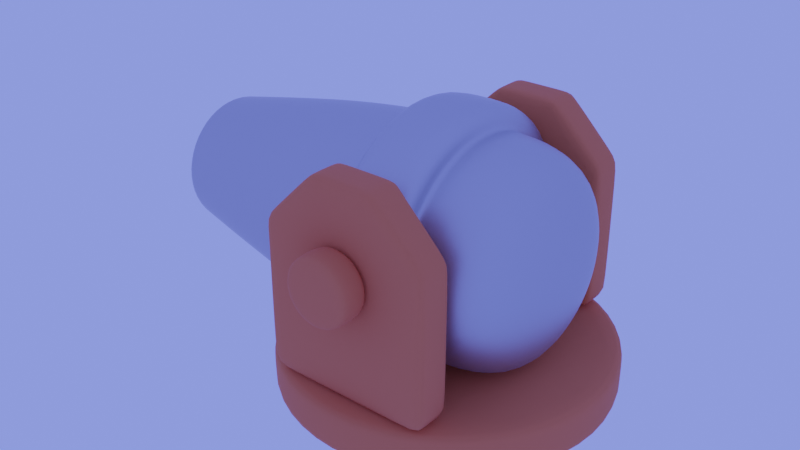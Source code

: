 # Source: Canon.blend  (saved by Blender 4.0.36; exported with 4.5.12 LTS)
import bpy
from mathutils import Matrix  # noqa: F401  (used for matrix-valued properties, if any)

bpy.ops.wm.read_factory_settings(use_empty=True)
scene = bpy.context.scene
scene.name = 'Scene'

# ---- collections
col_collection = bpy.data.collections.new('Collection'); scene.collection.children.link(col_collection)

# ---- materials (node trees are filled in below, after node groups)
mat_material_004 = bpy.data.materials.new('Material.004')
mat_material_003 = bpy.data.materials.new('Material.003')

# ---- material node trees
mat_material_004.use_nodes = True; mat_material_004.node_tree.nodes.clear()
_N = mat_material_004.node_tree.nodes; _L = mat_material_004.node_tree.links
n0 = _N.new('ShaderNodeBsdfPrincipled'); n0.name = 'Principled BSDF'; n0.location = (10, 300)
n0.distribution = 'GGX'
n0.subsurface_method = 'RANDOM_WALK_SKIN'
n0.inputs[0].default_value = (0.5815, 0.5815, 0.5815, 1.0)
n0.inputs[1].default_value = 1.0
n0.inputs[3].default_value = 1.45
n0.inputs[27].default_value = (0.0, 0.0, 0.0, 1.0)
n0.inputs[28].default_value = 1.0
n1 = _N.new('ShaderNodeOutputMaterial'); n1.name = 'Material Output'; n1.location = (300, 300)
_L.new(n0.outputs[0], n1.inputs[0])
n1.is_active_output = True
mat_material_003.use_nodes = True; mat_material_003.node_tree.nodes.clear()
_N = mat_material_003.node_tree.nodes; _L = mat_material_003.node_tree.links
n0 = _N.new('ShaderNodeBsdfPrincipled'); n0.name = 'Principled BSDF'; n0.location = (10, 300)
n0.distribution = 'GGX'
n0.subsurface_method = 'RANDOM_WALK_SKIN'
n0.inputs[0].default_value = (0.723, 0.2015, 0.05653, 1.0)
n0.inputs[2].default_value = 1.0
n0.inputs[3].default_value = 1.45
n0.inputs[27].default_value = (0.0, 0.0, 0.0, 1.0)
n0.inputs[28].default_value = 1.0
n1 = _N.new('ShaderNodeOutputMaterial'); n1.name = 'Material Output'; n1.location = (300, 300)
_L.new(n0.outputs[0], n1.inputs[0])
n1.is_active_output = True

# ---- world
world_world = bpy.data.worlds.new('World'); scene.world = world_world
world_world.use_nodes = True; world_world.node_tree.nodes.clear()
_N = world_world.node_tree.nodes; _L = world_world.node_tree.links
n0 = _N.new('ShaderNodeOutputWorld'); n0.name = 'World Output'; n0.location = (300, 300)
n1 = _N.new('ShaderNodeBackground'); n1.name = 'Background'; n1.location = (10, 300)
n1.inputs[0].default_value = (0.1709, 0.2219, 1.0, 1.0)
_L.new(n1.outputs[0], n0.inputs[0])
n0.is_active_output = True
world_world.color = (0.05088, 0.05088, 0.05088)
world_world.use_sun_shadow = False
world_world.sun_shadow_jitter_overblur = 0.0

# ---- meshes
me_cylinder = bpy.data.meshes.new('Cylinder')
me_cylinder.from_pydata([(5.552e-09, 0.1585, 1.286), (0.07924, 0.1372, 1.286), (0.1372, 0.07924, 1.286), (0.1585, -6.706e-08, 1.286), (0.1372, -0.07924, 1.286), (0.07924, -0.1372, 1.286), (5.552e-09, -0.1585, 1.286), (-0.07924, -0.1372, 1.286), (-0.1372, -0.07924, 1.286), (-0.1585, -6.706e-08, 1.286), (-0.1372, 0.07924, 1.286), (-0.07924, 0.1372, 1.286), (0.0, 0.107, -0.5592), (0.0, 0.5035, -0.3057), (0.0, 0.3013, -0.5322), (0.0, 0.4457, -0.4563), (0.05348, 0.09264, -0.5592), (0.2517, 0.436, -0.3057), (0.1507, 0.2609, -0.5322), (0.2229, 0.386, -0.4563), (0.09264, 0.05348, -0.5592), (0.436, 0.2517, -0.3057), (0.2609, 0.1507, -0.5322), (0.386, 0.2229, -0.4563), (0.107, 3.778e-08, -0.5592), (0.5035, 2.012e-08, -0.3057), (0.3013, 3.453e-08, -0.5322), (0.4457, 2.874e-08, -0.4563), (0.09264, -0.05348, -0.5592), (0.436, -0.2517, -0.3057), (0.2609, -0.1507, -0.5322), (0.386, -0.2229, -0.4563), (0.05348, -0.09264, -0.5592), (0.2517, -0.436, -0.3057), (0.1507, -0.2609, -0.5322), (0.2229, -0.386, -0.4563), (0.0, -0.107, -0.5592), (0.0, -0.5035, -0.3057), (0.0, -0.3013, -0.5322), (0.0, -0.4457, -0.4563), (-0.05348, -0.09264, -0.5592), (-0.2517, -0.436, -0.3057), (-0.1507, -0.2609, -0.5322), (-0.2229, -0.386, -0.4563), (-0.09264, -0.05348, -0.5592), (-0.436, -0.2517, -0.3057), (-0.2609, -0.1507, -0.5322), (-0.386, -0.2229, -0.4563), (-0.107, 3.778e-08, -0.5592), (-0.5035, 2.012e-08, -0.3057), (-0.3013, 3.453e-08, -0.5322), (-0.4457, 2.874e-08, -0.4563), (-0.09264, 0.05348, -0.5592), (-0.436, 0.2517, -0.3057), (-0.2609, 0.1507, -0.5322), (-0.386, 0.2229, -0.4563), (-0.05348, 0.09264, -0.5592), (-0.2517, 0.436, -0.3057), (-0.1507, 0.2609, -0.5322), (-0.2229, 0.386, -0.4563), (-0.4205, 0.2428, 0.3133), (0.0, 0.5095, -0.1437), (-0.4856, -1.527e-08, 0.3133), (0.0, 0.5013, 0.1736), (0.2548, 0.4412, -0.1437), (-0.4205, -0.2428, 0.3133), (0.2506, 0.4341, 0.1736), (-0.2428, -0.4205, 0.3133), (0.4412, 0.2548, -0.1437), (4.777e-10, -0.4856, 0.3133), (0.4341, 0.2506, 0.1736), (0.2428, -0.4205, 0.3133), (0.5095, 1.046e-08, -0.1437), (0.4205, -0.2428, 0.3133), (0.5013, -7.691e-09, 0.1736), (0.4856, -1.527e-08, 0.3133), (0.4412, -0.2548, -0.1437), (0.4205, 0.2428, 0.3133), (0.4341, -0.2506, 0.1736), (0.2428, 0.4205, 0.3133), (0.2548, -0.4412, -0.1437), (4.777e-10, 0.4856, 0.3133), (0.2506, -0.4341, 0.1736), (-0.2428, 0.4205, 0.3133), (0.0, -0.5095, -0.1437), (-0.2898, 0.1673, 1.15), (0.0, -0.5013, 0.1736), (-0.3347, -5.949e-08, 1.15), (-0.2548, -0.4412, -0.1437), (-0.2898, -0.1673, 1.15), (-0.2506, -0.4341, 0.1736), (-0.1673, -0.2898, 1.15), (-0.4412, -0.2548, -0.1437), (2.829e-09, -0.3347, 1.15), (-0.4341, -0.2506, 0.1736), (0.1673, -0.2898, 1.15), (-0.5095, 1.046e-08, -0.1437), (0.2898, -0.1673, 1.15), (-0.5013, -7.691e-09, 0.1736), (0.3347, -5.949e-08, 1.15), (-0.4412, 0.2548, -0.1437), (0.2898, 0.1673, 1.15), (-0.4341, 0.2506, 0.1736), (0.1673, 0.2898, 1.15), (-0.2548, 0.4412, -0.1437), (2.829e-09, 0.3347, 1.15), (-0.2506, 0.4341, 0.1736), (-0.1673, 0.2898, 1.15), (0.152, 0.2633, 1.286), (3.306e-09, 0.3041, 1.286), (0.2633, 0.152, 1.286), (0.3041, -6.706e-08, 1.286), (0.2633, -0.152, 1.286), (0.152, -0.2633, 1.286), (3.306e-09, -0.3041, 1.286), (-0.152, -0.2633, 1.286), (-0.2633, -0.152, 1.286), (-0.3041, -6.706e-08, 1.286), (-0.2633, 0.152, 1.286), (-0.152, 0.2633, 1.286), (0.07924, 0.1372, 0.1529), (4.886e-07, 0.1585, 0.1529), (0.1372, 0.07924, 0.1529), (0.1585, -6.706e-08, 0.1529), (0.1372, -0.07924, 0.1529), (0.07924, -0.1372, 0.1529), (4.886e-07, -0.1585, 0.1529), (-0.07924, -0.1372, 0.1529), (-0.1372, -0.07924, 0.1529), (-0.1585, -6.706e-08, 0.1529), (-0.1372, 0.07924, 0.1529), (-0.07924, 0.1372, 0.1529), (0.0, 0.608, 0.1763), (-0.304, 0.5266, 0.1763), (-0.3081, 0.5337, -0.1409), (0.0, 0.6163, -0.1409), (-0.5266, 0.304, 0.1763), (-0.5337, 0.3081, -0.1409), (-0.608, -1.396e-08, 0.1763), (-0.6163, 9.402e-09, -0.1409), (-0.5266, -0.304, 0.1763), (-0.5337, -0.3081, -0.1409), (-0.304, -0.5266, 0.1763), (-0.3081, -0.5337, -0.1409), (5.221e-09, -0.608, 0.1763), (5.266e-09, -0.6163, -0.1409), (0.304, -0.5266, 0.1763), (0.3081, -0.5337, -0.1409), (0.5266, -0.304, 0.1763), (0.5337, -0.3081, -0.1409), (0.608, -1.291e-08, 0.1763), (0.6163, 1.151e-08, -0.1409), (0.5266, 0.304, 0.1763), (0.5337, 0.3081, -0.1409), (0.304, 0.5266, 0.1763), (0.3081, 0.5337, -0.1409), (2.353e-09, 0.3653, 1.013), (1.786e-09, 0.4095, 0.8034), (1.52e-09, 0.4371, 0.6644), (9.554e-10, 0.4698, 0.4531), (0.2047, 0.3546, 0.8034), (0.1826, 0.3163, 1.013), (0.2349, 0.4069, 0.4531), (0.2185, 0.3785, 0.6644), (0.3546, 0.2047, 0.8034), (0.3163, 0.1826, 1.013), (0.4069, 0.2349, 0.4531), (0.3785, 0.2185, 0.6644), (0.4095, -4.086e-08, 0.8034), (0.3653, -5.192e-08, 1.013), (0.4698, -2.285e-08, 0.4531), (0.4371, -3.388e-08, 0.6644), (0.3546, -0.2047, 0.8034), (0.3163, -0.1826, 1.013), (0.4069, -0.2349, 0.4531), (0.3785, -0.2185, 0.6644), (0.2047, -0.3546, 0.8034), (0.1826, -0.3163, 1.013), (0.2349, -0.4069, 0.4531), (0.2185, -0.3785, 0.6644), (1.786e-09, -0.4095, 0.8034), (2.353e-09, -0.3653, 1.013), (9.554e-10, -0.4698, 0.4531), (1.52e-09, -0.4371, 0.6644), (-0.2047, -0.3546, 0.8034), (-0.1826, -0.3163, 1.013), (-0.2349, -0.4069, 0.4531), (-0.2185, -0.3785, 0.6644), (-0.3546, -0.2047, 0.8034), (-0.3163, -0.1826, 1.013), (-0.4069, -0.2349, 0.4531), (-0.3785, -0.2185, 0.6644), (-0.4095, -4.086e-08, 0.8034), (-0.3653, -5.192e-08, 1.013), (-0.4698, -2.285e-08, 0.4531), (-0.4371, -3.388e-08, 0.6644), (-0.3546, 0.2047, 0.8034), (-0.3163, 0.1826, 1.013), (-0.4069, 0.2349, 0.4531), (-0.3785, 0.2185, 0.6644), (-0.2047, 0.3546, 0.8034), (-0.1826, 0.3163, 1.013), (-0.2349, 0.4069, 0.4531), (-0.2185, 0.3785, 0.6644), (-0.3061, 0.5301, 0.0177), (0.0, 0.6122, 0.0177), (-0.5301, 0.3061, 0.0177), (-0.6122, -2.277e-09, 0.0177), (-0.5301, -0.3061, 0.0177), (-0.3061, -0.5301, 0.0177), (5.244e-09, -0.6122, 0.0177), (0.3061, -0.5301, 0.0177), (0.5301, -0.3061, 0.0177), (0.6122, -7.021e-10, 0.0177), (0.5301, 0.3061, 0.0177), (0.3061, 0.5301, 0.0177), (0.1558, 0.2698, 1.253), (3.19e-09, -0.3115, 1.253), (0.1558, -0.2698, 1.253), (0.3115, -6.521e-08, 1.253), (0.2698, 0.1558, 1.253), (-0.2698, 0.1558, 1.253), (-0.2698, -0.1558, 1.253), (-0.1558, -0.2698, 1.253), (3.19e-09, 0.3115, 1.253), (-0.3115, -6.521e-08, 1.253), (0.2698, -0.1558, 1.253), (-0.1558, 0.2698, 1.253), (0.1372, 0.07924, 1.257), (0.1585, -6.706e-08, 1.257), (-0.1585, -6.706e-08, 1.257), (-0.1372, 0.07924, 1.257), (1.78e-08, -0.1585, 1.257), (-0.07924, -0.1372, 1.257), (0.1372, -0.07924, 1.257), (-0.07924, 0.1372, 1.257), (1.78e-08, 0.1585, 1.257), (0.07924, 0.1372, 1.257), (-0.1372, -0.07924, 1.257), (0.07924, -0.1372, 1.257), (-0.2495, 0.4321, 0.1947), (7.227e-11, 0.4989, 0.1947), (0.2495, 0.4321, 0.1947), (0.4321, 0.2495, 0.1947), (0.4989, -8.838e-09, 0.1947), (0.4321, -0.2495, 0.1947), (0.2495, -0.4321, 0.1947), (7.227e-11, -0.4989, 0.1947), (-0.2495, -0.4321, 0.1947), (-0.4321, -0.2495, 0.1947), (-0.4989, -8.838e-09, 0.1947), (-0.4321, 0.2495, 0.1947), (0.0, 0.5084, -0.1725), (0.2542, 0.4403, -0.1725), (-0.2542, 0.4403, -0.1725), (0.4403, 0.2542, -0.1725), (0.5084, 1.217e-08, -0.1725), (0.4403, -0.2542, -0.1725), (0.2542, -0.4403, -0.1725), (0.0, -0.5084, -0.1725), (-0.2542, -0.4403, -0.1725), (-0.4403, -0.2542, -0.1725), (-0.5084, 1.217e-08, -0.1725), (-0.4403, 0.2542, -0.1725)], [], [(242, 243, 70, 66), (253, 64, 68, 255), (255, 68, 72, 256), (256, 72, 76, 257), (257, 76, 80, 258), (258, 80, 84, 259), (259, 84, 88, 260), (260, 88, 92, 261), (261, 92, 96, 262), (262, 96, 100, 263), (229, 228, 122, 123), (263, 100, 104, 254), (252, 61, 64, 253), (240, 241, 63, 106), (243, 244, 74, 70), (251, 240, 106, 102), (250, 251, 102, 98), (249, 250, 98, 94), (248, 249, 94, 90), (247, 248, 90, 86), (246, 247, 86, 82), (245, 246, 82, 78), (244, 245, 78, 74), (12, 16, 20, 24, 28, 32, 36, 40, 44, 48, 52, 56), (13, 17, 19, 15), (15, 19, 18, 14), (14, 18, 16, 12), (17, 21, 23, 19), (19, 23, 22, 18), (18, 22, 20, 16), (21, 25, 27, 23), (23, 27, 26, 22), (22, 26, 24, 20), (25, 29, 31, 27), (27, 31, 30, 26), (26, 30, 28, 24), (29, 33, 35, 31), (31, 35, 34, 30), (30, 34, 32, 28), (33, 37, 39, 35), (35, 39, 38, 34), (34, 38, 36, 32), (37, 41, 43, 39), (39, 43, 42, 38), (38, 42, 40, 36), (41, 45, 47, 43), (43, 47, 46, 42), (42, 46, 44, 40), (45, 49, 51, 47), (47, 51, 50, 46), (46, 50, 48, 44), (49, 53, 55, 51), (51, 55, 54, 50), (50, 54, 52, 48), (53, 57, 59, 55), (55, 59, 58, 54), (54, 58, 56, 52), (57, 13, 15, 59), (59, 15, 14, 58), (58, 14, 12, 56), (254, 104, 61, 252), (157, 160, 163, 158), (241, 242, 66, 63), (96, 92, 141, 139), (221, 118, 119, 227), (201, 107, 105, 156), (92, 88, 143, 141), (225, 117, 118, 221), (196, 200, 203, 199), (88, 84, 145, 143), (222, 116, 117, 225), (192, 196, 199, 195), (102, 106, 133, 136), (223, 115, 116, 222), (188, 192, 195, 191), (84, 80, 147, 145), (217, 114, 115, 223), (184, 188, 191, 187), (98, 102, 136, 138), (218, 113, 114, 217), (180, 184, 187, 183), (80, 76, 149, 147), (226, 112, 113, 218), (176, 180, 183, 179), (106, 63, 132, 133), (219, 111, 112, 226), (172, 176, 179, 175), (94, 98, 138, 140), (220, 110, 111, 219), (168, 172, 175, 171), (76, 72, 151, 149), (216, 108, 110, 220), (164, 168, 171, 167), (90, 94, 140, 142), (224, 109, 108, 216), (160, 164, 167, 163), (72, 68, 153, 151), (200, 157, 158, 203), (0, 1, 108, 109), (1, 2, 110, 108), (2, 3, 111, 110), (3, 4, 112, 111), (4, 5, 113, 112), (5, 6, 114, 113), (6, 7, 115, 114), (7, 8, 116, 115), (8, 9, 117, 116), (9, 10, 118, 117), (10, 11, 119, 118), (11, 0, 109, 119), (120, 121, 131, 130, 129, 128, 127, 126, 125, 124, 123, 122), (231, 230, 129, 130), (233, 232, 126, 127), (234, 229, 123, 124), (235, 231, 130, 131), (237, 236, 121, 120), (238, 233, 127, 128), (239, 234, 124, 125), (236, 235, 131, 121), (228, 237, 120, 122), (230, 238, 128, 129), (232, 239, 125, 126), (204, 205, 135, 134), (206, 204, 134, 137), (207, 206, 137, 139), (208, 207, 139, 141), (209, 208, 141, 143), (210, 209, 143, 145), (211, 210, 145, 147), (212, 211, 147, 149), (213, 212, 149, 151), (214, 213, 151, 153), (215, 214, 153, 155), (205, 215, 155, 135), (63, 66, 154, 132), (100, 96, 139, 137), (104, 100, 137, 134), (64, 61, 135, 155), (61, 104, 134, 135), (66, 70, 152, 154), (70, 74, 150, 152), (74, 78, 148, 150), (78, 82, 146, 148), (82, 86, 144, 146), (68, 64, 155, 153), (86, 90, 142, 144), (201, 156, 157, 200), (159, 202, 203, 158), (197, 201, 200, 196), (202, 198, 199, 203), (193, 197, 196, 192), (198, 194, 195, 199), (189, 193, 192, 188), (194, 190, 191, 195), (185, 189, 188, 184), (190, 186, 187, 191), (181, 185, 184, 180), (186, 182, 183, 187), (177, 181, 180, 176), (182, 178, 179, 183), (173, 177, 176, 172), (178, 174, 175, 179), (169, 173, 172, 168), (174, 170, 171, 175), (165, 169, 168, 164), (170, 166, 167, 171), (161, 165, 164, 160), (166, 162, 163, 167), (156, 161, 160, 157), (162, 159, 158, 163), (227, 119, 109, 224), (156, 105, 103, 161), (161, 103, 101, 165), (165, 101, 99, 169), (169, 99, 97, 173), (173, 97, 95, 177), (177, 95, 93, 181), (181, 93, 91, 185), (185, 91, 89, 189), (189, 89, 87, 193), (193, 87, 85, 197), (197, 85, 107, 201), (159, 162, 79, 81), (170, 174, 73, 75), (174, 178, 71, 73), (178, 182, 69, 71), (182, 186, 67, 69), (186, 190, 65, 67), (190, 194, 62, 65), (194, 198, 60, 62), (198, 202, 83, 60), (166, 170, 75, 77), (202, 159, 81, 83), (162, 166, 77, 79), (132, 154, 215, 205), (154, 152, 214, 215), (152, 150, 213, 214), (150, 148, 212, 213), (148, 146, 211, 212), (146, 144, 210, 211), (144, 142, 209, 210), (142, 140, 208, 209), (140, 138, 207, 208), (138, 136, 206, 207), (136, 133, 204, 206), (133, 132, 205, 204), (107, 227, 224, 105), (105, 224, 216, 103), (103, 216, 220, 101), (101, 220, 219, 99), (99, 219, 226, 97), (97, 226, 218, 95), (95, 218, 217, 93), (93, 217, 223, 91), (91, 223, 222, 89), (89, 222, 225, 87), (87, 225, 221, 85), (85, 221, 227, 107), (6, 5, 239, 232), (9, 8, 238, 230), (2, 1, 237, 228), (0, 11, 235, 236), (5, 4, 234, 239), (8, 7, 233, 238), (1, 0, 236, 237), (11, 10, 231, 235), (4, 3, 229, 234), (7, 6, 232, 233), (10, 9, 230, 231), (3, 2, 228, 229), (81, 79, 242, 241), (75, 73, 245, 244), (73, 71, 246, 245), (71, 69, 247, 246), (69, 67, 248, 247), (67, 65, 249, 248), (65, 62, 250, 249), (62, 60, 251, 250), (60, 83, 240, 251), (77, 75, 244, 243), (83, 81, 241, 240), (79, 77, 243, 242), (57, 254, 252, 13), (13, 252, 253, 17), (53, 263, 254, 57), (49, 262, 263, 53), (45, 261, 262, 49), (41, 260, 261, 45), (37, 259, 260, 41), (33, 258, 259, 37), (29, 257, 258, 33), (25, 256, 257, 29), (21, 255, 256, 25), (17, 253, 255, 21)])
me_cylinder.polygons.foreach_set('use_smooth', [True] * 254)
_uv = me_cylinder.uv_layers.new(name='UVMap')
_uv.uv.foreach_set('vector', [0.9167, 0.7079, 0.8333, 0.7079, 0.8333, 0.7023, 0.9167, 0.7023, 0.9167, 0.6146, 0.9167, 0.6221, 0.8333, 0.6221, 0.8333, 0.6146, 0.8333, 0.6146, 0.8333, 0.6221, 0.75, 0.6221, 0.75, 0.6146, 0.75, 0.6146, 0.75, 0.6221, 0.6667, 0.6221, 0.6667, 0.6146, 0.6667, 0.6146, 0.6667, 0.6221, 0.5833, 0.6221, 0.5833, 0.6146, 0.5833, 0.6146, 0.5833, 0.6221, 0.5, 0.6221, 0.5, 0.6146, 0.5, 0.6146, 0.5, 0.6221, 0.4167, 0.6221, 0.4167, 0.6146, 0.4167, 0.6146, 0.4167, 0.6221, 0.3333, 0.6221, 0.3333, 0.6146, 0.3333, 0.6146, 0.3333, 0.6221, 0.25, 0.6221, 0.25, 0.6146, 0.25, 0.6146, 0.25, 0.6221, 0.1667, 0.6221, 0.1667, 0.6146, 0.3751, 0.25, 0.3583, 0.3125, 0.3583, 0.3125, 0.3751, 0.25, 0.1667, 0.6146, 0.1667, 0.6221, 0.08333, 0.6221, 0.08333, 0.6146, 1.0, 0.6146, 1.0, 0.6221, 0.9167, 0.6221, 0.9167, 0.6146, 0.08333, 0.7079, 0.001567, 0.7079, 0.001557, 0.7023, 0.08333, 0.7023, 0.8333, 0.7079, 0.75, 0.7079, 0.75, 0.7023, 0.8333, 0.7023, 0.1667, 0.7079, 0.08333, 0.7079, 0.08333, 0.7023, 0.1667, 0.7023, 0.25, 0.7079, 0.1667, 0.7079, 0.1667, 0.7023, 0.25, 0.7023, 0.3333, 0.7079, 0.25, 0.7079, 0.25, 0.7023, 0.3333, 0.7023, 0.4167, 0.7079, 0.3333, 0.7079, 0.3333, 0.7023, 0.4167, 0.7023, 0.5, 0.7079, 0.4167, 0.7079, 0.4167, 0.7023, 0.5, 0.7023, 0.5833, 0.7079, 0.5, 0.7079, 0.5, 0.7023, 0.5833, 0.7023, 0.6667, 0.7079, 0.5833, 0.7079, 0.5833, 0.7023, 0.6667, 0.7023, 0.75, 0.7079, 0.6667, 0.7079, 0.6667, 0.7023, 0.75, 0.7023, 0.75, 0.3019, 0.776, 0.295, 0.795, 0.276, 0.8019, 0.25, 0.795, 0.224, 0.776, 0.205, 0.75, 0.1981, 0.724, 0.205, 0.705, 0.224, 0.6981, 0.25, 0.705, 0.276, 0.724, 0.295, 1.0, 0.5795, 0.9167, 0.5795, 0.921, 0.5, 0.9956, 0.5, 0.7563, 0.4883, 0.8637, 0.4595, 0.823, 0.3764, 0.75, 0.396, 0.75, 0.396, 0.823, 0.3764, 0.776, 0.295, 0.75, 0.3019, 0.9167, 0.5795, 0.8333, 0.5795, 0.8377, 0.5, 0.9123, 0.5, 0.8746, 0.4532, 0.9532, 0.3746, 0.8764, 0.323, 0.823, 0.3764, 0.823, 0.3764, 0.8764, 0.323, 0.795, 0.276, 0.776, 0.295, 0.8333, 0.5795, 0.75, 0.5795, 0.7544, 0.5, 0.829, 0.5, 0.9595, 0.3637, 0.9883, 0.2563, 0.896, 0.25, 0.8764, 0.323, 0.8764, 0.323, 0.896, 0.25, 0.8019, 0.25, 0.795, 0.276, 0.75, 0.5795, 0.6667, 0.5795, 0.671, 0.5, 0.7456, 0.5, 0.9883, 0.2437, 0.9595, 0.1363, 0.8764, 0.177, 0.896, 0.25, 0.896, 0.25, 0.8764, 0.177, 0.795, 0.224, 0.8019, 0.25, 0.6667, 0.5795, 0.5833, 0.5795, 0.5877, 0.5, 0.6623, 0.5, 0.9532, 0.1254, 0.8746, 0.04677, 0.823, 0.1236, 0.8764, 0.177, 0.8764, 0.177, 0.823, 0.1236, 0.776, 0.205, 0.795, 0.224, 0.5833, 0.5795, 0.5, 0.5795, 0.5044, 0.5, 0.579, 0.5, 0.8637, 0.04047, 0.7563, 0.01169, 0.75, 0.104, 0.823, 0.1236, 0.823, 0.1236, 0.75, 0.104, 0.75, 0.1981, 0.776, 0.205, 0.5, 0.5795, 0.4167, 0.5795, 0.421, 0.5, 0.4956, 0.5, 0.7437, 0.01169, 0.6363, 0.04047, 0.677, 0.1236, 0.75, 0.104, 0.75, 0.104, 0.677, 0.1236, 0.724, 0.205, 0.75, 0.1981, 0.4167, 0.5795, 0.3333, 0.5795, 0.3377, 0.5, 0.4123, 0.5, 0.6254, 0.04677, 0.5468, 0.1254, 0.6236, 0.177, 0.677, 0.1236, 0.677, 0.1236, 0.6236, 0.177, 0.705, 0.224, 0.724, 0.205, 0.3333, 0.5795, 0.25, 0.5795, 0.2544, 0.5, 0.329, 0.5, 0.5405, 0.1363, 0.5117, 0.2437, 0.604, 0.25, 0.6236, 0.177, 0.6236, 0.177, 0.604, 0.25, 0.6981, 0.25, 0.705, 0.224, 0.25, 0.5795, 0.1667, 0.5795, 0.171, 0.5, 0.2456, 0.5, 0.5117, 0.2563, 0.5405, 0.3637, 0.6236, 0.323, 0.604, 0.25, 0.604, 0.25, 0.6236, 0.323, 0.705, 0.276, 0.6981, 0.25, 0.1667, 0.5795, 0.08333, 0.5795, 0.08771, 0.5, 0.1623, 0.5, 0.5468, 0.3746, 0.6254, 0.4532, 0.677, 0.3764, 0.6236, 0.323, 0.6236, 0.323, 0.677, 0.3764, 0.724, 0.295, 0.705, 0.276, 0.08333, 0.5795, 7.451e-08, 0.5795, 0.004374, 0.5, 0.07896, 0.5, 0.6363, 0.4595, 0.7437, 0.4883, 0.75, 0.396, 0.677, 0.3764, 0.677, 0.3764, 0.75, 0.396, 0.75, 0.3019, 0.724, 0.295, 0.08333, 0.6146, 0.08333, 0.6221, 7.451e-08, 0.6221, 7.451e-08, 0.6146, 0.9995, 0.8707, 0.9167, 0.8707, 0.9167, 0.8328, 0.9988, 0.8328, 0.9984, 0.7079, 0.9167, 0.7079, 0.9167, 0.7023, 0.9984, 0.7023, 0.25, 0.6221, 0.3333, 0.6221, 0.3333, 0.6221, 0.25, 0.6221, 0.1667, 0.9911, 0.1667, 1.0, 0.08333, 1.0, 0.08333, 0.9911, 0.08333, 0.9271, 0.08333, 0.9636, 7.451e-08, 0.9636, 7.451e-08, 0.9271, 0.3333, 0.6221, 0.4167, 0.6221, 0.4167, 0.6221, 0.3333, 0.6221, 0.25, 0.9911, 0.25, 1.0, 0.1667, 1.0, 0.1667, 0.9911, 0.1667, 0.8707, 0.08333, 0.8707, 0.08333, 0.8328, 0.1667, 0.8328, 0.4167, 0.6221, 0.5, 0.6221, 0.5, 0.6221, 0.4167, 0.6221, 0.3333, 0.9911, 0.3333, 1.0, 0.25, 1.0, 0.25, 0.9911, 0.25, 0.8707, 0.1667, 0.8707, 0.1667, 0.8328, 0.25, 0.8328, 0.1667, 0.7023, 0.08333, 0.7023, 0.08333, 0.7023, 0.1667, 0.7023, 0.4167, 0.9911, 0.4167, 1.0, 0.3333, 1.0, 0.3333, 0.9911, 0.3333, 0.8707, 0.25, 0.8707, 0.25, 0.8328, 0.3333, 0.8328, 0.5, 0.6221, 0.5833, 0.6221, 0.5833, 0.6221, 0.5, 0.6221, 0.5, 0.9911, 0.5, 1.0, 0.4167, 1.0, 0.4167, 0.9911, 0.4167, 0.8707, 0.3333, 0.8707, 0.3333, 0.8328, 0.4167, 0.8328, 0.25, 0.7023, 0.1667, 0.7023, 0.1667, 0.7023, 0.25, 0.7023, 0.5833, 0.9911, 0.5833, 1.0, 0.5, 1.0, 0.5, 0.9911, 0.5, 0.8707, 0.4167, 0.8707, 0.4167, 0.8328, 0.5, 0.8328, 0.5833, 0.6221, 0.6667, 0.6221, 0.6667, 0.6221, 0.5833, 0.6221, 0.6667, 0.9911, 0.6667, 1.0, 0.5833, 1.0, 0.5833, 0.9911, 0.5833, 0.8707, 0.5, 0.8707, 0.5, 0.8328, 0.5833, 0.8328, 0.08333, 0.7023, 0.001557, 0.7023, 0.001557, 0.7023, 0.08333, 0.7023, 0.75, 0.9911, 0.75, 1.0, 0.6667, 1.0, 0.6667, 0.9911, 0.6667, 0.8707, 0.5833, 0.8707, 0.5833, 0.8328, 0.6667, 0.8328, 0.3333, 0.7023, 0.25, 0.7023, 0.25, 0.7023, 0.3333, 0.7023, 0.8333, 0.9911, 0.8333, 1.0, 0.75, 1.0, 0.75, 0.9911, 0.75, 0.8707, 0.6667, 0.8707, 0.6667, 0.8328, 0.75, 0.8328, 0.6667, 0.6221, 0.75, 0.6221, 0.75, 0.6221, 0.6667, 0.6221, 0.9167, 0.9911, 0.9167, 1.0, 0.8333, 1.0, 0.8333, 0.9911, 0.8333, 0.8707, 0.75, 0.8707, 0.75, 0.8328, 0.8333, 0.8328, 0.4167, 0.7023, 0.3333, 0.7023, 0.3333, 0.7023, 0.4167, 0.7023, 1.0, 0.9911, 1.0, 1.0, 0.9167, 1.0, 0.9167, 0.9911, 0.9167, 0.8707, 0.8333, 0.8707, 0.8333, 0.8328, 0.9167, 0.8328, 0.75, 0.6221, 0.8333, 0.6221, 0.8333, 0.6221, 0.75, 0.6221, 0.08333, 0.8707, 0.0005203, 0.8707, 0.001209, 0.8328, 0.08333, 0.8328, 0.25, 0.3751, 0.3125, 0.3583, 0.37, 0.4578, 0.25, 0.49, 0.3125, 0.3583, 0.3583, 0.3125, 0.4578, 0.37, 0.37, 0.4578, 0.3583, 0.3125, 0.3751, 0.25, 0.49, 0.25, 0.4578, 0.37, 0.3751, 0.25, 0.3583, 0.1875, 0.4578, 0.13, 0.49, 0.25, 0.3583, 0.1875, 0.3125, 0.1417, 0.37, 0.04215, 0.4578, 0.13, 0.3125, 0.1417, 0.25, 0.1249, 0.25, 0.01, 0.37, 0.04215, 0.25, 0.1249, 0.1875, 0.1417, 0.13, 0.04215, 0.25, 0.01, 0.1875, 0.1417, 0.1417, 0.1875, 0.04215, 0.13, 0.13, 0.04215, 0.1417, 0.1875, 0.1249, 0.25, 0.01, 0.25, 0.04215, 0.13, 0.1249, 0.25, 0.1417, 0.3125, 0.04215, 0.37, 0.01, 0.25, 0.1417, 0.3125, 0.1875, 0.3583, 0.13, 0.4578, 0.04215, 0.37, 0.1875, 0.3583, 0.25, 0.3751, 0.25, 0.49, 0.13, 0.4578, 0.3125, 0.3583, 0.25, 0.3751, 0.1875, 0.3583, 0.1417, 0.3125, 0.1249, 0.25, 0.1417, 0.1875, 0.1875, 0.1417, 0.25, 0.1249, 0.3125, 0.1417, 0.3583, 0.1875, 0.3751, 0.25, 0.3583, 0.3125, 0.1417, 0.3125, 0.1249, 0.25, 0.1249, 0.25, 0.1417, 0.3125, 0.1875, 0.1417, 0.25, 0.1249, 0.25, 0.1249, 0.1875, 0.1417, 0.3583, 0.1875, 0.3751, 0.25, 0.3751, 0.25, 0.3583, 0.1875, 0.1875, 0.3583, 0.1417, 0.3125, 0.1417, 0.3125, 0.1875, 0.3583, 0.3125, 0.3583, 0.25, 0.3751, 0.25, 0.3751, 0.3125, 0.3583, 0.1417, 0.1875, 0.1875, 0.1417, 0.1875, 0.1417, 0.1417, 0.1875, 0.3125, 0.1417, 0.3583, 0.1875, 0.3583, 0.1875, 0.3125, 0.1417, 0.25, 0.3751, 0.1875, 0.3583, 0.1875, 0.3583, 0.25, 0.3751, 0.3583, 0.3125, 0.3125, 0.3583, 0.3125, 0.3583, 0.3583, 0.3125, 0.1249, 0.25, 0.1417, 0.1875, 0.1417, 0.1875, 0.1249, 0.25, 0.25, 0.1249, 0.3125, 0.1417, 0.3125, 0.1417, 0.25, 0.1249, 0.08333, 0.6622, 0.0007787, 0.6622, 7.451e-08, 0.6221, 0.08333, 0.6221, 0.1667, 0.6622, 0.08333, 0.6622, 0.08333, 0.6221, 0.1667, 0.6221, 0.25, 0.6622, 0.1667, 0.6622, 0.1667, 0.6221, 0.25, 0.6221, 0.3333, 0.6622, 0.25, 0.6622, 0.25, 0.6221, 0.3333, 0.6221, 0.4167, 0.6622, 0.3333, 0.6622, 0.3333, 0.6221, 0.4167, 0.6221, 0.5, 0.6622, 0.4167, 0.6622, 0.4167, 0.6221, 0.5, 0.6221, 0.5833, 0.6622, 0.5, 0.6622, 0.5, 0.6221, 0.5833, 0.6221, 0.6667, 0.6622, 0.5833, 0.6622, 0.5833, 0.6221, 0.6667, 0.6221, 0.75, 0.6622, 0.6667, 0.6622, 0.6667, 0.6221, 0.75, 0.6221, 0.8333, 0.6622, 0.75, 0.6622, 0.75, 0.6221, 0.8333, 0.6221, 0.9167, 0.6622, 0.8333, 0.6622, 0.8333, 0.6221, 0.9167, 0.6221, 0.9992, 0.6622, 0.9167, 0.6622, 0.9167, 0.6221, 1.0, 0.6221, 0.9984, 0.7023, 0.9167, 0.7023, 0.9167, 0.7023, 0.9984, 0.7023, 0.1667, 0.6221, 0.25, 0.6221, 0.25, 0.6221, 0.1667, 0.6221, 0.08333, 0.6221, 0.1667, 0.6221, 0.1667, 0.6221, 0.08333, 0.6221, 0.9167, 0.6221, 1.0, 0.6221, 1.0, 0.6221, 0.9167, 0.6221, 7.451e-08, 0.6221, 0.08333, 0.6221, 0.08333, 0.6221, 7.451e-08, 0.6221, 0.9167, 0.7023, 0.8333, 0.7023, 0.8333, 0.7023, 0.9167, 0.7023, 0.8333, 0.7023, 0.75, 0.7023, 0.75, 0.7023, 0.8333, 0.7023, 0.75, 0.7023, 0.6667, 0.7023, 0.6667, 0.7023, 0.75, 0.7023, 0.6667, 0.7023, 0.5833, 0.7023, 0.5833, 0.7023, 0.6667, 0.7023, 0.5833, 0.7023, 0.5, 0.7023, 0.5, 0.7023, 0.5833, 0.7023, 0.8333, 0.6221, 0.9167, 0.6221, 0.9167, 0.6221, 0.8333, 0.6221, 0.5, 0.7023, 0.4167, 0.7023, 0.4167, 0.7023, 0.5, 0.7023, 0.08333, 0.9271, 7.451e-08, 0.9271, 0.0005203, 0.8707, 0.08333, 0.8707, 0.001682, 0.7761, 0.08333, 0.7761, 0.08333, 0.8328, 0.001209, 0.8328, 0.1667, 0.9271, 0.08333, 0.9271, 0.08333, 0.8707, 0.1667, 0.8707, 0.08333, 0.7761, 0.1667, 0.7761, 0.1667, 0.8328, 0.08333, 0.8328, 0.25, 0.9271, 0.1667, 0.9271, 0.1667, 0.8707, 0.25, 0.8707, 0.1667, 0.7761, 0.25, 0.7761, 0.25, 0.8328, 0.1667, 0.8328, 0.3333, 0.9271, 0.25, 0.9271, 0.25, 0.8707, 0.3333, 0.8707, 0.25, 0.7761, 0.3333, 0.7761, 0.3333, 0.8328, 0.25, 0.8328, 0.4167, 0.9271, 0.3333, 0.9271, 0.3333, 0.8707, 0.4167, 0.8707, 0.3333, 0.7761, 0.4167, 0.7761, 0.4167, 0.8328, 0.3333, 0.8328, 0.5, 0.9271, 0.4167, 0.9271, 0.4167, 0.8707, 0.5, 0.8707, 0.4167, 0.7761, 0.5, 0.7761, 0.5, 0.8328, 0.4167, 0.8328, 0.5833, 0.9271, 0.5, 0.9271, 0.5, 0.8707, 0.5833, 0.8707, 0.5, 0.7761, 0.5833, 0.7761, 0.5833, 0.8328, 0.5, 0.8328, 0.6667, 0.9271, 0.5833, 0.9271, 0.5833, 0.8707, 0.6667, 0.8707, 0.5833, 0.7761, 0.6667, 0.7761, 0.6667, 0.8328, 0.5833, 0.8328, 0.75, 0.9271, 0.6667, 0.9271, 0.6667, 0.8707, 0.75, 0.8707, 0.6667, 0.7761, 0.75, 0.7761, 0.75, 0.8328, 0.6667, 0.8328, 0.8333, 0.9271, 0.75, 0.9271, 0.75, 0.8707, 0.8333, 0.8707, 0.75, 0.7761, 0.8333, 0.7761, 0.8333, 0.8328, 0.75, 0.8328, 0.9167, 0.9271, 0.8333, 0.9271, 0.8333, 0.8707, 0.9167, 0.8707, 0.8333, 0.7761, 0.9167, 0.7761, 0.9167, 0.8328, 0.8333, 0.8328, 1.0, 0.9271, 0.9167, 0.9271, 0.9167, 0.8707, 0.9995, 0.8707, 0.9167, 0.7761, 0.9983, 0.7761, 0.9988, 0.8328, 0.9167, 0.8328, 0.08333, 0.9911, 0.08333, 1.0, 7.451e-08, 1.0, 7.451e-08, 0.9911, 1.0, 0.9271, 1.0, 0.9636, 0.9167, 0.9636, 0.9167, 0.9271, 0.9167, 0.9271, 0.9167, 0.9636, 0.8333, 0.9636, 0.8333, 0.9271, 0.8333, 0.9271, 0.8333, 0.9636, 0.75, 0.9636, 0.75, 0.9271, 0.75, 0.9271, 0.75, 0.9636, 0.6667, 0.9636, 0.6667, 0.9271, 0.6667, 0.9271, 0.6667, 0.9636, 0.5833, 0.9636, 0.5833, 0.9271, 0.5833, 0.9271, 0.5833, 0.9636, 0.5, 0.9636, 0.5, 0.9271, 0.5, 0.9271, 0.5, 0.9636, 0.4167, 0.9636, 0.4167, 0.9271, 0.4167, 0.9271, 0.4167, 0.9636, 0.3333, 0.9636, 0.3333, 0.9271, 0.3333, 0.9271, 0.3333, 0.9636, 0.25, 0.9636, 0.25, 0.9271, 0.25, 0.9271, 0.25, 0.9636, 0.1667, 0.9636, 0.1667, 0.9271, 0.1667, 0.9271, 0.1667, 0.9636, 0.08333, 0.9636, 0.08333, 0.9271, 0.9983, 0.7761, 0.9167, 0.7761, 0.9167, 0.7392, 0.9984, 0.7392, 0.75, 0.7761, 0.6667, 0.7761, 0.6667, 0.7392, 0.75, 0.7392, 0.6667, 0.7761, 0.5833, 0.7761, 0.5833, 0.7392, 0.6667, 0.7392, 0.5833, 0.7761, 0.5, 0.7761, 0.5, 0.7392, 0.5833, 0.7392, 0.5, 0.7761, 0.4167, 0.7761, 0.4167, 0.7392, 0.5, 0.7392, 0.4167, 0.7761, 0.3333, 0.7761, 0.3333, 0.7392, 0.4167, 0.7392, 0.3333, 0.7761, 0.25, 0.7761, 0.25, 0.7392, 0.3333, 0.7392, 0.25, 0.7761, 0.1667, 0.7761, 0.1667, 0.7392, 0.25, 0.7392, 0.1667, 0.7761, 0.08333, 0.7761, 0.08333, 0.7392, 0.1667, 0.7392, 0.8333, 0.7761, 0.75, 0.7761, 0.75, 0.7392, 0.8333, 0.7392, 0.08333, 0.7761, 0.001682, 0.7761, 0.001619, 0.7392, 0.08333, 0.7392, 0.9167, 0.7761, 0.8333, 0.7761, 0.8333, 0.7392, 0.9167, 0.7392, 0.9984, 0.7023, 0.9167, 0.7023, 0.9167, 0.6622, 0.9992, 0.6622, 0.9167, 0.7023, 0.8333, 0.7023, 0.8333, 0.6622, 0.9167, 0.6622, 0.8333, 0.7023, 0.75, 0.7023, 0.75, 0.6622, 0.8333, 0.6622, 0.75, 0.7023, 0.6667, 0.7023, 0.6667, 0.6622, 0.75, 0.6622, 0.6667, 0.7023, 0.5833, 0.7023, 0.5833, 0.6622, 0.6667, 0.6622, 0.5833, 0.7023, 0.5, 0.7023, 0.5, 0.6622, 0.5833, 0.6622, 0.5, 0.7023, 0.4167, 0.7023, 0.4167, 0.6622, 0.5, 0.6622, 0.4167, 0.7023, 0.3333, 0.7023, 0.3333, 0.6622, 0.4167, 0.6622, 0.3333, 0.7023, 0.25, 0.7023, 0.25, 0.6622, 0.3333, 0.6622, 0.25, 0.7023, 0.1667, 0.7023, 0.1667, 0.6622, 0.25, 0.6622, 0.1667, 0.7023, 0.08333, 0.7023, 0.08333, 0.6622, 0.1667, 0.6622, 0.08333, 0.7023, 0.001557, 0.7023, 0.0007787, 0.6622, 0.08333, 0.6622, 0.08333, 0.9636, 0.08333, 0.9911, 7.451e-08, 0.9911, 7.451e-08, 0.9636, 1.0, 0.9636, 1.0, 0.9911, 0.9167, 0.9911, 0.9167, 0.9636, 0.9167, 0.9636, 0.9167, 0.9911, 0.8333, 0.9911, 0.8333, 0.9636, 0.8333, 0.9636, 0.8333, 0.9911, 0.75, 0.9911, 0.75, 0.9636, 0.75, 0.9636, 0.75, 0.9911, 0.6667, 0.9911, 0.6667, 0.9636, 0.6667, 0.9636, 0.6667, 0.9911, 0.5833, 0.9911, 0.5833, 0.9636, 0.5833, 0.9636, 0.5833, 0.9911, 0.5, 0.9911, 0.5, 0.9636, 0.5, 0.9636, 0.5, 0.9911, 0.4167, 0.9911, 0.4167, 0.9636, 0.4167, 0.9636, 0.4167, 0.9911, 0.3333, 0.9911, 0.3333, 0.9636, 0.3333, 0.9636, 0.3333, 0.9911, 0.25, 0.9911, 0.25, 0.9636, 0.25, 0.9636, 0.25, 0.9911, 0.1667, 0.9911, 0.1667, 0.9636, 0.1667, 0.9636, 0.1667, 0.9911, 0.08333, 0.9911, 0.08333, 0.9636, 0.25, 0.1249, 0.3125, 0.1417, 0.3125, 0.1417, 0.25, 0.1249, 0.1249, 0.25, 0.1417, 0.1875, 0.1417, 0.1875, 0.1249, 0.25, 0.3583, 0.3125, 0.3125, 0.3583, 0.3125, 0.3583, 0.3583, 0.3125, 0.25, 0.3751, 0.1875, 0.3583, 0.1875, 0.3583, 0.25, 0.3751, 0.3125, 0.1417, 0.3583, 0.1875, 0.3583, 0.1875, 0.3125, 0.1417, 0.1417, 0.1875, 0.1875, 0.1417, 0.1875, 0.1417, 0.1417, 0.1875, 0.3125, 0.3583, 0.25, 0.3751, 0.25, 0.3751, 0.3125, 0.3583, 0.1875, 0.3583, 0.1417, 0.3125, 0.1417, 0.3125, 0.1875, 0.3583, 0.3583, 0.1875, 0.3751, 0.25, 0.3751, 0.25, 0.3583, 0.1875, 0.1875, 0.1417, 0.25, 0.1249, 0.25, 0.1249, 0.1875, 0.1417, 0.1417, 0.3125, 0.1249, 0.25, 0.1249, 0.25, 0.1417, 0.3125, 0.3751, 0.25, 0.3583, 0.3125, 0.3583, 0.3125, 0.3751, 0.25, 0.9984, 0.7392, 0.9167, 0.7392, 0.9167, 0.7079, 0.9984, 0.7079, 0.75, 0.7392, 0.6667, 0.7392, 0.6667, 0.7079, 0.75, 0.7079, 0.6667, 0.7392, 0.5833, 0.7392, 0.5833, 0.7079, 0.6667, 0.7079, 0.5833, 0.7392, 0.5, 0.7392, 0.5, 0.7079, 0.5833, 0.7079, 0.5, 0.7392, 0.4167, 0.7392, 0.4167, 0.7079, 0.5, 0.7079, 0.4167, 0.7392, 0.3333, 0.7392, 0.3333, 0.7079, 0.4167, 0.7079, 0.3333, 0.7392, 0.25, 0.7392, 0.25, 0.7079, 0.3333, 0.7079, 0.25, 0.7392, 0.1667, 0.7392, 0.1667, 0.7079, 0.25, 0.7079, 0.1667, 0.7392, 0.08333, 0.7392, 0.08333, 0.7079, 0.1667, 0.7079, 0.8333, 0.7392, 0.75, 0.7392, 0.75, 0.7079, 0.8333, 0.7079, 0.08333, 0.7392, 0.001619, 0.7392, 0.001567, 0.7079, 0.08333, 0.7079, 0.9167, 0.7392, 0.8333, 0.7392, 0.8333, 0.7079, 0.9167, 0.7079, 0.08333, 0.5795, 0.08333, 0.6146, 7.451e-08, 0.6146, 7.451e-08, 0.5795, 1.0, 0.5795, 1.0, 0.6146, 0.9167, 0.6146, 0.9167, 0.5795, 0.1667, 0.5795, 0.1667, 0.6146, 0.08333, 0.6146, 0.08333, 0.5795, 0.25, 0.5795, 0.25, 0.6146, 0.1667, 0.6146, 0.1667, 0.5795, 0.3333, 0.5795, 0.3333, 0.6146, 0.25, 0.6146, 0.25, 0.5795, 0.4167, 0.5795, 0.4167, 0.6146, 0.3333, 0.6146, 0.3333, 0.5795, 0.5, 0.5795, 0.5, 0.6146, 0.4167, 0.6146, 0.4167, 0.5795, 0.5833, 0.5795, 0.5833, 0.6146, 0.5, 0.6146, 0.5, 0.5795, 0.6667, 0.5795, 0.6667, 0.6146, 0.5833, 0.6146, 0.5833, 0.5795, 0.75, 0.5795, 0.75, 0.6146, 0.6667, 0.6146, 0.6667, 0.5795, 0.8333, 0.5795, 0.8333, 0.6146, 0.75, 0.6146, 0.75, 0.5795, 0.9167, 0.5795, 0.9167, 0.6146, 0.8333, 0.6146, 0.8333, 0.5795])
me_cylinder.materials.append(mat_material_004)
me_cylinder.update()
me_circle = bpy.data.meshes.new('Circle')
me_circle.from_pydata([(-8.825e-10, 0.8223, 0.2479), (-0.4112, 0.7122, 0.2479), (-0.7122, 0.4112, 0.2479), (-0.8223, -8.825e-10, 0.2479), (-0.7122, -0.4112, 0.2479), (-0.4112, -0.7122, 0.2479), (-8.825e-10, -0.8223, 0.2479), (0.4112, -0.7122, 0.2479), (0.7122, -0.4112, 0.2479), (0.8223, -8.825e-10, 0.2479), (0.7122, 0.4112, 0.2479), (0.4112, 0.7122, 0.2479), (-2.538e-09, 0.8223, 0.4733), (-0.4112, 0.7122, 0.4733), (-0.7122, 0.4112, 0.4733), (-0.8223, -8.825e-10, 0.4733), (-0.7122, -0.4112, 0.4733), (-0.4112, -0.7122, 0.4733), (-2.538e-09, -0.8223, 0.4733), (0.4112, -0.7122, 0.4733), (0.7122, -0.4112, 0.4733), (0.8223, -8.825e-10, 0.4733), (0.7122, 0.4112, 0.4733), (0.4112, 0.7122, 0.4733)], [], [(1, 0, 11, 10, 9, 8, 7, 6, 5, 4, 3, 2), (13, 14, 15, 16, 17, 18, 19, 20, 21, 22, 23, 12), (11, 23, 22, 10), (1, 13, 12, 0), (8, 20, 19, 7), (5, 17, 16, 4), (0, 12, 23, 11), (2, 14, 13, 1), (9, 21, 20, 8), (6, 18, 17, 5), (3, 15, 14, 2), (10, 22, 21, 9), (7, 19, 18, 6), (4, 16, 15, 3)])
me_circle.polygons.foreach_set('use_smooth', [True] * 14)
_uv = me_circle.uv_layers.new(name='UVMap')
_uv.uv.foreach_set('vector', [0.0, 0.0, 0.0, 0.0, 0.0, 0.0, 0.0, 0.0, 0.0, 0.0, 0.0, 0.0, 0.0, 0.0, 0.0, 0.0, 0.0, 0.0, 0.0, 0.0, 0.0, 0.0, 0.0, 0.0, 0.0, 0.0, 0.0, 0.0, 0.0, 0.0, 0.0, 0.0, 0.0, 0.0, 0.0, 0.0, 0.0, 0.0, 0.0, 0.0, 0.0, 0.0, 0.0, 0.0, 0.0, 0.0, 0.0, 0.0, 0.0, 0.0, 0.0, 0.0, 0.0, 0.0, 0.0, 0.0, 0.0, 0.0, 0.0, 0.0, 0.0, 0.0, 0.0, 0.0, 0.0, 0.0, 0.0, 0.0, 0.0, 0.0, 0.0, 0.0, 0.0, 0.0, 0.0, 0.0, 0.0, 0.0, 0.0, 0.0, 0.0, 0.0, 0.0, 0.0, 0.0, 0.0, 0.0, 0.0, 0.0, 0.0, 0.0, 0.0, 0.0, 0.0, 0.0, 0.0, 0.0, 0.0, 0.0, 0.0, 0.0, 0.0, 0.0, 0.0, 0.0, 0.0, 0.0, 0.0, 0.0, 0.0, 0.0, 0.0, 0.0, 0.0, 0.0, 0.0, 0.0, 0.0, 0.0, 0.0, 0.0, 0.0, 0.0, 0.0, 0.0, 0.0, 0.0, 0.0, 0.0, 0.0, 0.0, 0.0, 0.0, 0.0, 0.0, 0.0, 0.0, 0.0, 0.0, 0.0, 0.0, 0.0, 0.0, 0.0])
me_circle.materials.append(mat_material_003)
me_circle.update()
me_plane_008 = bpy.data.meshes.new('Plane.008')
me_plane_008.from_pydata([(-0.7106, -0.4109, 0.0), (0.7106, -0.4109, 0.0), (-0.7106, 0.4109, 0.0), (0.7106, 0.4109, 0.0), (0.5236, 0.4109, 0.0), (-0.5236, 0.4109, 0.0), (0.5236, -0.4109, 0.0), (-0.5236, -0.4109, 0.0), (-0.7106, -0.4109, 0.7229), (-0.7106, -0.1483, 0.9855), (0.7106, -0.4109, 0.7229), (0.7106, -0.1483, 0.9855), (-0.7106, 0.4109, 0.7229), (-0.7106, 0.1483, 0.9855), (0.7106, 0.4109, 0.7229), (0.7106, 0.1483, 0.9855), (-0.5236, -0.4109, 0.7229), (-0.5236, -0.1483, 0.9855), (0.5236, -0.4109, 0.7229), (0.5236, -0.1483, 0.9855), (-0.5236, 0.4109, 0.7229), (-0.5236, 0.1483, 0.9855), (0.5236, 0.4109, 0.7229), (0.5236, 0.1483, 0.9855), (0.7106, 0.1634, 0.5695), (0.7106, 0.1415, 0.6512), (0.7106, 0.0817, 0.711), (0.7106, -4.967e-09, 0.7329), (0.7106, -0.0817, 0.711), (0.7106, -0.1415, 0.6512), (0.7106, -0.1634, 0.5695), (0.7106, -0.1415, 0.4878), (0.7106, -0.0817, 0.428), (0.7106, -4.967e-09, 0.4061), (0.7106, 0.0817, 0.428), (0.7106, 0.1415, 0.4878), (0.8579, 0.1634, 0.5695), (0.8579, 0.1415, 0.6512), (0.8579, 0.0817, 0.711), (0.8579, -4.967e-09, 0.7329), (0.8579, -0.0817, 0.711), (0.8579, -0.1415, 0.6512), (0.8579, -0.1634, 0.5695), (0.8579, -0.1415, 0.4878), (0.8579, -0.0817, 0.428), (0.8579, -4.967e-09, 0.4061), (0.8579, 0.0817, 0.428), (0.8579, 0.1415, 0.4878)], [], [(4, 6, 18, 19, 23, 22), (3, 14, 15, 11, 10, 1), (0, 8, 9, 13, 12, 2), (7, 5, 20, 21, 17, 16), (8, 0, 7, 16), (10, 11, 19, 18), (9, 8, 16, 17), (2, 12, 20, 5), (11, 15, 23, 19), (14, 3, 4, 22), (12, 13, 21, 20), (15, 14, 22, 23), (0, 2, 5, 7), (1, 10, 18, 6), (13, 9, 17, 21), (3, 1, 6, 4), (25, 24, 35, 34, 33, 32, 31, 30, 29, 28, 27, 26), (37, 38, 39, 40, 41, 42, 43, 44, 45, 46, 47, 36), (28, 29, 41, 40), (35, 24, 36, 47), (25, 26, 38, 37), (32, 33, 45, 44), (29, 30, 42, 41), (26, 27, 39, 38), (33, 34, 46, 45), (30, 31, 43, 42), (27, 28, 40, 39), (34, 35, 47, 46), (24, 25, 37, 36), (31, 32, 44, 43)])
me_plane_008.polygons.foreach_set('use_smooth', [True] * 30)
_uv = me_plane_008.uv_layers.new(name='UVMap')
_uv.uv.foreach_set('vector', [1.0, 1.0, 1.0, 0.0, 1.0, 0.0, 1.0, 0.3195, 1.0, 0.6805, 1.0, 1.0, 1.0, 1.0, 1.0, 1.0, 1.0, 0.6805, 1.0, 0.3195, 1.0, 0.0, 1.0, 0.0, 0.0, 0.0, 0.0, 0.0, 0.0, 0.3195, 0.0, 0.6805, 0.0, 1.0, 0.0, 1.0, 0.0, 0.0, 0.0, 1.0, 0.0, 1.0, 0.0, 0.6805, 0.0, 0.3195, 0.0, 0.0, 0.0, 0.0, 0.0, 0.0, 0.0, 0.0, 0.0, 0.0, 1.0, 0.0, 1.0, 0.3195, 1.0, 0.3195, 1.0, 0.0, 0.0, 0.3195, 0.0, 0.0, 0.0, 0.0, 0.0, 0.3195, 0.0, 1.0, 0.0, 1.0, 0.0, 1.0, 0.0, 1.0, 1.0, 0.3195, 1.0, 0.6805, 1.0, 0.6805, 1.0, 0.3195, 1.0, 1.0, 1.0, 1.0, 1.0, 1.0, 1.0, 1.0, 0.0, 1.0, 0.0, 0.6805, 0.0, 0.6805, 0.0, 1.0, 1.0, 0.6805, 1.0, 1.0, 1.0, 1.0, 1.0, 0.6805, 0.0, 0.0, 0.0, 1.0, 0.0, 1.0, 0.0, 0.0, 1.0, 0.0, 1.0, 0.0, 1.0, 0.0, 1.0, 0.0, 0.0, 0.6805, 0.0, 0.3195, 0.0, 0.3195, 0.0, 0.6805, 1.0, 1.0, 1.0, 0.0, 1.0, 0.0, 1.0, 1.0, 0.0, 0.0, 0.0, 0.0, 0.0, 0.0, 0.0, 0.0, 0.0, 0.0, 0.0, 0.0, 0.0, 0.0, 0.0, 0.0, 0.0, 0.0, 0.0, 0.0, 0.0, 0.0, 0.0, 0.0, 0.0, 0.0, 0.0, 0.0, 0.0, 0.0, 0.0, 0.0, 0.0, 0.0, 0.0, 0.0, 0.0, 0.0, 0.0, 0.0, 0.0, 0.0, 0.0, 0.0, 0.0, 0.0, 0.0, 0.0, 0.0, 0.0, 0.0, 0.0, 0.0, 0.0, 0.0, 0.0, 0.0, 0.0, 0.0, 0.0, 0.0, 0.0, 0.0, 0.0, 0.0, 0.0, 0.0, 0.0, 0.0, 0.0, 0.0, 0.0, 0.0, 0.0, 0.0, 0.0, 0.0, 0.0, 0.0, 0.0, 0.0, 0.0, 0.0, 0.0, 0.0, 0.0, 0.0, 0.0, 0.0, 0.0, 0.0, 0.0, 0.0, 0.0, 0.0, 0.0, 0.0, 0.0, 0.0, 0.0, 0.0, 0.0, 0.0, 0.0, 0.0, 0.0, 0.0, 0.0, 0.0, 0.0, 0.0, 0.0, 0.0, 0.0, 0.0, 0.0, 0.0, 0.0, 0.0, 0.0, 0.0, 0.0, 0.0, 0.0, 0.0, 0.0, 0.0, 0.0, 0.0, 0.0, 0.0, 0.0, 0.0, 0.0, 0.0, 0.0, 0.0, 0.0, 0.0, 0.0, 0.0, 0.0, 0.0, 0.0])
me_plane_008.materials.append(mat_material_003)
me_plane_008.update()

# ---- objects
ob_cylinder = bpy.data.objects.new('Cylinder', me_cylinder)
ob_circle = bpy.data.objects.new('Circle', me_circle)
ob_plane_004 = bpy.data.objects.new('Plane.004', me_plane_008)

# ---- transforms, parenting, visibility, modifiers, constraints
ob_cylinder.parent = ob_plane_004
ob_cylinder.matrix_parent_inverse = Matrix(((1.0, -0.0, 0.0, 4.967e-09), (-0.0, 1.0, -0.0, -4.967e-09), (0.0, 0.0, 1.0, -2.685), (-0.0, 0.0, -0.0, 1.0)))
ob_cylinder.location = (0.0, 0.0, 3.165)
ob_cylinder.rotation_euler = (1.571, 0.0, 0.0)
ob_cylinder.scale = (1.057, 1.057, 1.057)
_m = ob_cylinder.modifiers.new('Subdivision', 'SUBSURF')
_m.levels = 3
ob_circle.location = (0.0, 0.0, 0.0)
ob_circle.rotation_euler = (0.0, 0.0, -1.571)
ob_circle.scale = (1.22, 1.22, 1.22)
_m = ob_circle.modifiers.new('Bevel', 'BEVEL')
_m.width = 0.017
_m.width_pct = 0.017
_m.angle_limit = 0.7854
_m.use_clamp_overlap = False
_m.miter_outer = 'MITER_ARC'
_m = ob_circle.modifiers.new('Subdivision', 'SUBSURF')
_m.levels = 2
ob_plane_004.parent = ob_circle
ob_plane_004.matrix_parent_inverse = Matrix(((1.0, -0.0, 0.0, -0.0), (-0.0, 1.0, -0.0, 0.0), (0.0, -0.0, 1.0, -2.212), (-0.0, 0.0, -0.0, 1.0)))
ob_plane_004.location = (-4.967e-09, 4.967e-09, 2.685)
_m = ob_plane_004.modifiers.new('Bevel', 'BEVEL')
_m.width = 0.017
_m.width_pct = 0.017
_m.angle_limit = 0.6109
_m.use_clamp_overlap = False
_m.miter_outer = 'MITER_ARC'
_m = ob_plane_004.modifiers.new('Subdivision', 'SUBSURF')
_m.levels = 3

# ---- collection membership
col_collection.objects.link(ob_cylinder)
col_collection.objects.link(ob_circle)
col_collection.objects.link(ob_plane_004)

# ---- scene / render settings (as saved in the file)
scene.frame_start = 0; scene.frame_end = 44; scene.frame_set(0)
scene.render.engine = 'CYCLES'
scene.render.fps = 30
scene.render.use_border = True
scene.cycles.samples = 512
scene.cycles.sampling_pattern = 'TABULATED_SOBOL'
scene.cycles.use_light_tree = False
scene.cycles.tile_size = 512
scene.eevee.use_gtao = True
scene.eevee.use_raytracing = True
scene.view_settings.look = 'Medium High Contrast'
scene.view_settings.view_transform = 'Filmic'
scene.view_settings.exposure = 0.5325
bpy.context.view_layer.update()

# ---- added for rendering (the .blend has no active camera): camera
cam_auto = bpy.data.cameras.new('AutoCamera')
cam_auto.lens = 50.0
cam_auto.sensor_width = 36.0
cam_auto.clip_end = 1000.0
ob_auto_camera = bpy.data.objects.new('AutoCamera', cam_auto)
scene.collection.objects.link(ob_auto_camera)
ob_auto_camera.location = (3.13666, -4.17839, 3.90111)
ob_auto_camera.rotation_euler = (1.09748, -7.21219e-08, 0.694738)
scene.camera = ob_auto_camera
bpy.context.view_layer.update()
